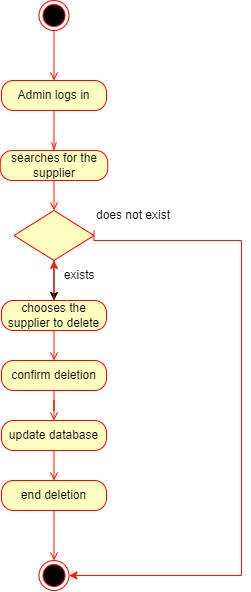

The diagram above was exported from draw.io. Its source (the exported page's mxGraphModel, read from the mxfile embedded in the PNG):
<mxGraphModel dx="1517" dy="718" grid="1" gridSize="10" guides="1" tooltips="1" connect="1" arrows="1" fold="1" page="1" pageScale="1" pageWidth="850" pageHeight="1100" math="0" shadow="0">
  <root>
    <mxCell id="0" />
    <mxCell id="1" parent="0" />
    <mxCell id="hHBVsUo_H5k5ngvsAnLX-1" style="edgeStyle=orthogonalEdgeStyle;rounded=0;orthogonalLoop=1;jettySize=auto;html=1;exitX=0.5;exitY=1;exitDx=0;exitDy=0;entryX=0.5;entryY=0;entryDx=0;entryDy=0;strokeColor=#FF1808;endArrow=open;endFill=0;" edge="1" parent="1" source="hHBVsUo_H5k5ngvsAnLX-2" target="hHBVsUo_H5k5ngvsAnLX-4">
      <mxGeometry relative="1" as="geometry" />
    </mxCell>
    <mxCell id="hHBVsUo_H5k5ngvsAnLX-2" value="" style="ellipse;html=1;shape=endState;fillColor=#000000;strokeColor=#ff0000;" vertex="1" parent="1">
      <mxGeometry x="347.5" y="50" width="30" height="30" as="geometry" />
    </mxCell>
    <mxCell id="hHBVsUo_H5k5ngvsAnLX-3" style="edgeStyle=orthogonalEdgeStyle;rounded=0;orthogonalLoop=1;jettySize=auto;html=1;exitX=0.5;exitY=1;exitDx=0;exitDy=0;entryX=0.5;entryY=0;entryDx=0;entryDy=0;strokeColor=#FF1808;endArrow=openThin;endFill=0;" edge="1" parent="1" source="hHBVsUo_H5k5ngvsAnLX-4" target="hHBVsUo_H5k5ngvsAnLX-6">
      <mxGeometry relative="1" as="geometry" />
    </mxCell>
    <mxCell id="hHBVsUo_H5k5ngvsAnLX-4" value="Admin logs in" style="rounded=1;whiteSpace=wrap;html=1;arcSize=40;fontColor=#000000;fillColor=#ffffc0;strokeColor=#ff0000;" vertex="1" parent="1">
      <mxGeometry x="310" y="130" width="105" height="30" as="geometry" />
    </mxCell>
    <mxCell id="hHBVsUo_H5k5ngvsAnLX-5" style="edgeStyle=orthogonalEdgeStyle;rounded=0;orthogonalLoop=1;jettySize=auto;html=1;exitX=0.5;exitY=1;exitDx=0;exitDy=0;entryX=0.5;entryY=0;entryDx=0;entryDy=0;strokeColor=#FF1808;endArrow=open;endFill=0;" edge="1" parent="1" source="hHBVsUo_H5k5ngvsAnLX-6" target="hHBVsUo_H5k5ngvsAnLX-9">
      <mxGeometry relative="1" as="geometry">
        <mxPoint x="360" y="270" as="targetPoint" />
      </mxGeometry>
    </mxCell>
    <mxCell id="hHBVsUo_H5k5ngvsAnLX-6" value="searches for the supplier" style="rounded=1;whiteSpace=wrap;html=1;arcSize=40;fontColor=#000000;fillColor=#ffffc0;strokeColor=#ff0000;" vertex="1" parent="1">
      <mxGeometry x="308.75" y="200" width="107.5" height="30" as="geometry" />
    </mxCell>
    <mxCell id="hHBVsUo_H5k5ngvsAnLX-8" style="edgeStyle=orthogonalEdgeStyle;rounded=0;orthogonalLoop=1;jettySize=auto;html=1;exitX=0.5;exitY=1;exitDx=0;exitDy=0;entryX=0.5;entryY=0;entryDx=0;entryDy=0;" edge="1" parent="1" source="hHBVsUo_H5k5ngvsAnLX-9" target="hHBVsUo_H5k5ngvsAnLX-12">
      <mxGeometry relative="1" as="geometry" />
    </mxCell>
    <mxCell id="hHBVsUo_H5k5ngvsAnLX-9" value="" style="rhombus;whiteSpace=wrap;html=1;fontColor=#000000;fillColor=#ffffc0;strokeColor=#ff0000;" vertex="1" parent="1">
      <mxGeometry x="322.5" y="260" width="80" height="50" as="geometry" />
    </mxCell>
    <mxCell id="hHBVsUo_H5k5ngvsAnLX-10" style="edgeStyle=orthogonalEdgeStyle;rounded=0;orthogonalLoop=1;jettySize=auto;html=1;exitX=0.5;exitY=1;exitDx=0;exitDy=0;entryX=0.5;entryY=0;entryDx=0;entryDy=0;strokeColor=#FF1808;endArrow=open;endFill=0;" edge="1" parent="1" source="hHBVsUo_H5k5ngvsAnLX-12" target="hHBVsUo_H5k5ngvsAnLX-14">
      <mxGeometry relative="1" as="geometry" />
    </mxCell>
    <mxCell id="hHBVsUo_H5k5ngvsAnLX-11" value="" style="edgeStyle=orthogonalEdgeStyle;rounded=0;orthogonalLoop=1;jettySize=auto;html=1;strokeColor=#FF1808;" edge="1" parent="1" source="hHBVsUo_H5k5ngvsAnLX-12" target="hHBVsUo_H5k5ngvsAnLX-9">
      <mxGeometry relative="1" as="geometry" />
    </mxCell>
    <mxCell id="hHBVsUo_H5k5ngvsAnLX-12" value="chooses the supplier to delete" style="rounded=1;whiteSpace=wrap;html=1;arcSize=40;fontColor=#000000;fillColor=#ffffc0;strokeColor=#ff0000;" vertex="1" parent="1">
      <mxGeometry x="310" y="350" width="105" height="30" as="geometry" />
    </mxCell>
    <mxCell id="hHBVsUo_H5k5ngvsAnLX-13" style="edgeStyle=orthogonalEdgeStyle;rounded=0;orthogonalLoop=1;jettySize=auto;html=1;exitX=0.5;exitY=1;exitDx=0;exitDy=0;strokeColor=#FF1808;endArrow=open;endFill=0;" edge="1" parent="1" source="hHBVsUo_H5k5ngvsAnLX-14" target="hHBVsUo_H5k5ngvsAnLX-16">
      <mxGeometry relative="1" as="geometry" />
    </mxCell>
    <mxCell id="hHBVsUo_H5k5ngvsAnLX-14" value="confirm deletion" style="rounded=1;whiteSpace=wrap;html=1;arcSize=40;fontColor=#000000;fillColor=#ffffc0;strokeColor=#ff0000;" vertex="1" parent="1">
      <mxGeometry x="310" y="410" width="105" height="30" as="geometry" />
    </mxCell>
    <mxCell id="hHBVsUo_H5k5ngvsAnLX-15" style="edgeStyle=orthogonalEdgeStyle;rounded=0;orthogonalLoop=1;jettySize=auto;html=1;exitX=0.5;exitY=1;exitDx=0;exitDy=0;entryX=0.5;entryY=0;entryDx=0;entryDy=0;strokeColor=#FF1808;endArrow=open;endFill=0;" edge="1" parent="1" source="hHBVsUo_H5k5ngvsAnLX-16" target="hHBVsUo_H5k5ngvsAnLX-18">
      <mxGeometry relative="1" as="geometry" />
    </mxCell>
    <mxCell id="hHBVsUo_H5k5ngvsAnLX-16" value="update database" style="rounded=1;whiteSpace=wrap;html=1;arcSize=40;fontColor=#000000;fillColor=#ffffc0;strokeColor=#ff0000;" vertex="1" parent="1">
      <mxGeometry x="310" y="470" width="105" height="30" as="geometry" />
    </mxCell>
    <mxCell id="hHBVsUo_H5k5ngvsAnLX-17" style="edgeStyle=orthogonalEdgeStyle;rounded=0;orthogonalLoop=1;jettySize=auto;html=1;exitX=0.5;exitY=1;exitDx=0;exitDy=0;entryX=0.5;entryY=0;entryDx=0;entryDy=0;strokeColor=#FF1808;endArrow=open;endFill=0;" edge="1" parent="1" source="hHBVsUo_H5k5ngvsAnLX-18" target="hHBVsUo_H5k5ngvsAnLX-21">
      <mxGeometry relative="1" as="geometry">
        <mxPoint x="362.22500000000014" y="604" as="targetPoint" />
      </mxGeometry>
    </mxCell>
    <mxCell id="hHBVsUo_H5k5ngvsAnLX-18" value="end deletion" style="rounded=1;whiteSpace=wrap;html=1;arcSize=40;fontColor=#000000;fillColor=#ffffc0;strokeColor=#ff0000;" vertex="1" parent="1">
      <mxGeometry x="310" y="530" width="105" height="30" as="geometry" />
    </mxCell>
    <mxCell id="hHBVsUo_H5k5ngvsAnLX-21" value="" style="ellipse;html=1;shape=endState;fillColor=#000000;strokeColor=#ff0000;" vertex="1" parent="1">
      <mxGeometry x="347.5" y="610" width="30" height="30" as="geometry" />
    </mxCell>
    <mxCell id="hHBVsUo_H5k5ngvsAnLX-27" style="edgeStyle=orthogonalEdgeStyle;rounded=0;orthogonalLoop=1;jettySize=auto;html=1;exitX=0;exitY=1;exitDx=0;exitDy=0;strokeColor=#FF1808;entryX=1;entryY=0.5;entryDx=0;entryDy=0;" edge="1" parent="1" source="hHBVsUo_H5k5ngvsAnLX-22" target="hHBVsUo_H5k5ngvsAnLX-21">
      <mxGeometry relative="1" as="geometry">
        <mxPoint x="530" y="620" as="targetPoint" />
        <Array as="points">
          <mxPoint x="403" y="290" />
          <mxPoint x="550" y="290" />
          <mxPoint x="550" y="625" />
        </Array>
      </mxGeometry>
    </mxCell>
    <mxCell id="hHBVsUo_H5k5ngvsAnLX-22" value="does not exist" style="text;html=1;strokeColor=none;fillColor=none;align=center;verticalAlign=middle;whiteSpace=wrap;rounded=0;" vertex="1" parent="1">
      <mxGeometry x="402.5" y="250" width="77.5" height="30" as="geometry" />
    </mxCell>
    <mxCell id="hHBVsUo_H5k5ngvsAnLX-23" value="&amp;nbsp;exists" style="text;html=1;strokeColor=none;fillColor=none;align=center;verticalAlign=middle;whiteSpace=wrap;rounded=0;" vertex="1" parent="1">
      <mxGeometry x="360" y="310" width="52.5" height="29" as="geometry" />
    </mxCell>
  </root>
</mxGraphModel>